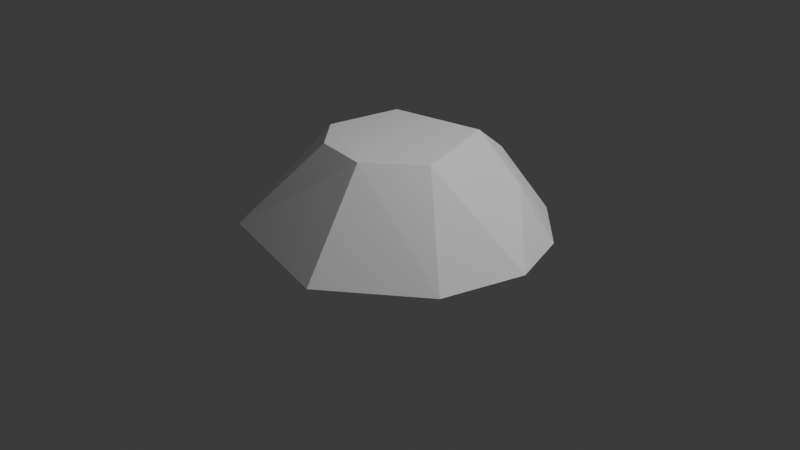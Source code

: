 # Source: SnowPile.blend  (saved by Blender 4.2.66; exported with 4.5.12 LTS)
import bpy
from mathutils import Matrix  # noqa: F401  (used for matrix-valued properties, if any)

bpy.ops.wm.read_factory_settings(use_empty=True)
scene = bpy.context.scene
scene.name = 'Scene'

# ---- collections
col_collection = bpy.data.collections.new('Collection'); scene.collection.children.link(col_collection)

# ---- world
world_world = bpy.data.worlds.new('World'); scene.world = world_world
world_world.use_nodes = True; world_world.node_tree.nodes.clear()
_N = world_world.node_tree.nodes; _L = world_world.node_tree.links
n0 = _N.new('ShaderNodeOutputWorld'); n0.name = 'World Output'; n0.location = (300, 300)
n1 = _N.new('ShaderNodeBackground'); n1.name = 'Background'; n1.location = (10, 300)
n1.inputs[0].default_value = (0.05088, 0.05088, 0.05088, 1.0)
_L.new(n1.outputs[0], n0.inputs[0])
n0.is_active_output = True
world_world.color = (0.05088, 0.05088, 0.05088)
world_world.sun_shadow_jitter_overblur = 0.0

# ---- cameras
cam_camera = bpy.data.cameras.new('Camera')
cam_camera.clip_end = 100.0
cam_camera.ortho_scale = 7.314

# ---- lights
light_light = bpy.data.lights.new('Light', 'POINT')
light_light.energy = 1000.0
light_light.shadow_soft_size = 0.1

# ---- meshes
me_cylinder = bpy.data.meshes.new('Cylinder')
me_cylinder.from_pydata([(-0.04787, 1.336, -0.3887), (0.3691, 0.4546, 0.5525), (0.7419, 1.125, -0.3887), (1.32, 0.5467, -0.3887), (1.32, -1.033, -0.3887), (0.6675, -0.5163, 0.5474), (0.3724, -1.789, -0.3849), (0.1608, -0.9693, 0.5505), (-1.145, -1.436, -0.3855), (-0.4328, -0.878, 0.5442), (-0.7626, -0.5161, 0.5481), (-1.416, 0.5467, -0.3887), (-0.8377, 1.125, -0.3887), (-0.6219, 0.2649, 0.5468), (0.2449, 0.9426, 0.2002), (0.96, 0.4266, 0.1468), (1.565, -0.1613, -0.379), (-1.649, -0.1612, -0.3652), (-0.8093, 0.6917, 0.2105)], [], [(1, 15, 14), (1, 14, 18, 13), (18, 12, 11), (10, 17, 8), (16, 5, 4), (0, 14, 2), (13, 18, 17, 10), (16, 15, 1, 5), (9, 7, 5, 1, 13, 10), (0, 12, 18, 14), (11, 12, 0, 2, 3, 16, 4, 6, 8, 17), (8, 6, 7, 9), (17, 18, 11), (9, 10, 8), (7, 6, 4, 5), (15, 3, 2, 14), (3, 15, 16)])
_uv = me_cylinder.uv_layers.new(name='UVMap')
_uv.uv.foreach_set('vector', [0.9123, 1.0, 0.8333, 0.75, 0.9585, 0.75, 7.451e-08, 1.0, 7.451e-08, 0.75, 0.1166, 0.75, 0.1351, 1.0, 0.1166, 0.75, 0.08333, 0.5, 0.1667, 0.5, 0.3176, 0.992, 0.25, 0.5058, 0.3819, 0.5, 0.75, 0.4992, 0.6823, 0.9926, 0.6667, 0.5, 1.0, 0.5, 0.9585, 0.75, 0.9167, 0.5, 0.1351, 1.0, 0.1166, 0.75, 0.25, 0.5058, 0.3176, 0.992, 0.75, 0.4992, 0.8333, 0.75, 0.9123, 1.0, 0.6823, 0.9926, 0.13, 0.04215, 0.3116, 0.02649, 0.4639, 0.1526, 0.3634, 0.4337, 0.07547, 0.4033, 0.03608, 0.1526, 7.451e-08, 0.5, 0.08333, 0.5, 0.1166, 0.75, 7.451e-08, 0.75, 0.5422, 0.37, 0.63, 0.4578, 0.75, 0.49, 0.87, 0.4578, 0.9578, 0.37, 0.99, 0.25, 0.9578, 0.13, 0.8109, 0.02631, 0.5933, 0.0788, 0.51, 0.25, 0.3819, 0.5, 0.5423, 0.5, 0.5427, 1.002, 0.4167, 1.001, 0.25, 0.5058, 0.1166, 0.75, 0.1667, 0.5, 0.4167, 1.001, 0.3176, 0.992, 0.3819, 0.5, 0.5427, 1.002, 0.5423, 0.5, 0.6667, 0.5, 0.6823, 0.9926, 0.8333, 0.75, 0.8333, 0.5, 0.9167, 0.5, 0.9585, 0.75, 0.8333, 0.5, 0.8333, 0.75, 0.75, 0.4992])
me_cylinder.update()

# ---- objects
ob_light = bpy.data.objects.new('Light', light_light)
ob_camera = bpy.data.objects.new('Camera', cam_camera)
ob_snowpile = bpy.data.objects.new('SnowPile', me_cylinder)

# ---- transforms, parenting, visibility, modifiers, constraints
ob_light.location = (4.076, 1.005, 5.904)
ob_light.rotation_euler = (0.6503, 0.05522, 1.866)
ob_light.lock_rotations_4d = False
ob_light.empty_display_type = 'ARROWS'
ob_light.color = (0.0, 0.0, 0.0, 0.0)
ob_light.lineart.crease_threshold = 0.0
ob_camera.location = (7.359, -6.926, 4.958)
ob_camera.rotation_euler = (1.109, 0.0, 0.8149)
ob_camera.lock_rotations_4d = False
ob_camera.empty_display_type = 'ARROWS'
ob_camera.color = (0.0, 0.0, 0.0, 0.0)
ob_camera.display_type = 'WIRE'
ob_camera.lineart.crease_threshold = 0.0
ob_snowpile.location = (0.04787, 0.2431, 0.3454)

# ---- collection membership
col_collection.objects.link(ob_light)
col_collection.objects.link(ob_camera)
col_collection.objects.link(ob_snowpile)

# ---- scene / render settings (as saved in the file)
scene.camera = ob_camera
scene.frame_start = 1; scene.frame_end = 250; scene.frame_set(1)
scene.render.engine = 'BLENDER_EEVEE_NEXT'
bpy.context.view_layer.update()
